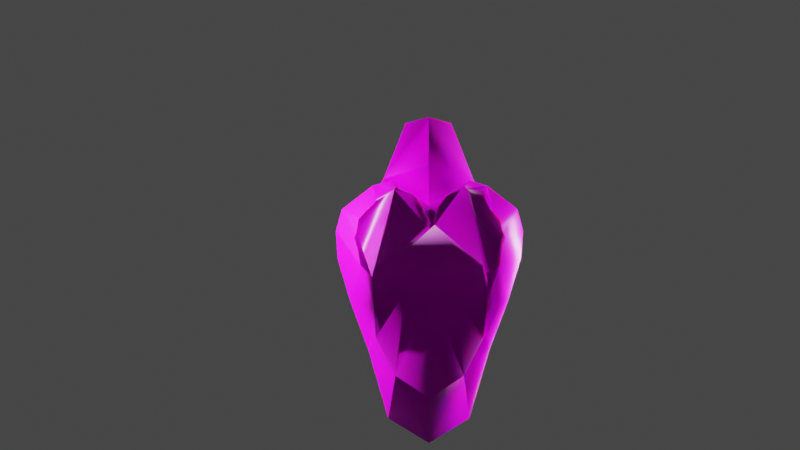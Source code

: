 # Source: 1_1.blend  (saved by Blender 4.2.66; exported with 4.5.12 LTS)
import bpy
from mathutils import Matrix  # noqa: F401  (used for matrix-valued properties, if any)

bpy.ops.wm.read_factory_settings(use_empty=True)
scene = bpy.context.scene
scene.name = 'Scene'

# ---- collections
col_collection = bpy.data.collections.new('Collection'); scene.collection.children.link(col_collection)
col_studio = bpy.data.collections.new('studio'); scene.collection.children.link(col_studio)

# ---- images (referenced by path relative to the original .blend; pixels are not part of the script)
import os
ASSET_DIR = os.environ.get("B2B_ASSET_DIR", "")  # directory of the original .blend (textures are referenced by path, not embedded)
HERE = os.path.dirname(os.path.abspath(__file__))  # packed textures are extracted next to this script under _unpacked/

def load_image(name, relpath, width, height, colorspace="sRGB"):
    """Load a texture the original file referenced (path relative to the .blend, or extracted next to this script)."""
    p = next((c for c in (os.path.join(HERE, relpath), os.path.join(ASSET_DIR, relpath)) if relpath and os.path.exists(c)), "")
    if p:
        img = bpy.data.images.load(p, check_existing=True)
        img.name = name
    else:  # same state as the original file: an image datablock whose file is absent (Cycles renders it pink)
        img = bpy.data.images.new(name, width, height)
        img.source = "FILE"
        img.filepath = "//" + (relpath or name)
    img.colorspace_settings.name = colorspace
    return img
img_mouth_base_color_png_001 = load_image('mouth_Base_color.png.001', 'mouth_Base_color.png', 1024, 1024, 'sRGB')
img_mouth_scattering_png_001 = load_image('mouth_Scattering.png.001', 'mouth_Scattering.png', 1024, 1024, 'sRGB')
img_mouth_roughness_png_001 = load_image('mouth_Roughness.png.001', 'mouth_Roughness.png', 1024, 1024, 'sRGB')
img_mouth_normal_directx_png_001 = load_image('mouth_Normal_DirectX.png.001', 'mouth_Normal_DirectX.png', 1024, 1024, 'sRGB')

# ---- materials (node trees are filled in below, after node groups)
mat_mouth = bpy.data.materials.new('mouth')
mat_mouth.use_transparent_shadow = False
mat_mouth.roughness = 0.5

# ---- node groups
ng_ginvert = bpy.data.node_groups.new('Ginvert', 'ShaderNodeTree')
_s = ng_ginvert.interface.new_socket(name='Color', in_out='OUTPUT', socket_type='NodeSocketColor')
_s.default_value = (0.0, 0.0, 0.0, 0.0)
_s = ng_ginvert.interface.new_socket(name='Color', in_out='INPUT', socket_type='NodeSocketColor')
_s.default_value = (0.8, 0.8, 0.8, 1.0)
_N = ng_ginvert.nodes; _L = ng_ginvert.links
n0 = _N.new('ShaderNodeSeparateColor'); n0.name = 'Separate Color'; n0.location = (-180, 10)
n1 = _N.new('ShaderNodeInvert'); n1.name = 'Invert'; n1.location = (0, -30)
n2 = _N.new('ShaderNodeCombineColor'); n2.name = 'Combine Color'; n2.location = (180, 30)
n3 = _N.new('NodeGroupInput'); n3.name = 'Group Input'; n3.location = (-380, 0)
n4 = _N.new('NodeGroupOutput'); n4.name = 'Group Output'; n4.location = (370, 0)
_L.new(n3.outputs[0], n0.inputs[0])
_L.new(n2.outputs[0], n4.inputs[0])
_L.new(n0.outputs[0], n2.inputs[0])
_L.new(n1.outputs[0], n2.inputs[1])
_L.new(n0.outputs[2], n2.inputs[2])
_L.new(n0.outputs[1], n1.inputs[1])
n4.is_active_output = True

# ---- material node trees
mat_mouth.use_nodes = True; mat_mouth.node_tree.nodes.clear()
_N = mat_mouth.node_tree.nodes; _L = mat_mouth.node_tree.links
n0 = _N.new('ShaderNodeTexImage'); n0.name = 'Image Texture'; n0.location = (-716, 500)
n0.image = img_mouth_base_color_png_001
n1 = _N.new('ShaderNodeTexImage'); n1.name = 'Image Texture.002'; n1.location = (-720, 220)
n1.image = img_mouth_scattering_png_001
n2 = _N.new('ShaderNodeValToRGB'); n2.name = 'ColorRamp'; n2.location = (-369, 245)
while len(n2.color_ramp.elements) > 1: n2.color_ramp.elements.remove(n2.color_ramp.elements[-1])
n2.color_ramp.elements[0].position = 0.0; n2.color_ramp.elements[0].color = (0.0, 0.0, 0.0, 1.0)
_e = n2.color_ramp.elements.new(1.0); _e.color = (0.03651, 0.03651, 0.03651, 1.0)
n3 = _N.new('ShaderNodeTexImage'); n3.name = 'Image Texture.001'; n3.location = (-720, -80)
n3.image = img_mouth_roughness_png_001
n4 = _N.new('ShaderNodeNormalMap'); n4.name = 'Normal Map'; n4.location = (-170, -330)
n5 = _N.new('ShaderNodeTexImage'); n5.name = 'Image Texture.003'; n5.location = (-1160, -380)
n5.image = img_mouth_normal_directx_png_001
n6 = _N.new('ShaderNodeOutputMaterial'); n6.name = 'Material Output'; n6.location = (1017, 324)
n7 = _N.new('ShaderNodeBsdfPrincipled'); n7.name = 'Principled BSDF'; n7.location = (10, 300)
n7.distribution = 'GGX'
n7.subsurface_method = 'RANDOM_WALK_SKIN'
n7.inputs[3].default_value = 1.45
n7.inputs[8].default_value = 1.0
n7.inputs[13].default_value = 0.2
n7.inputs[27].default_value = (0.0, 0.0, 0.0, 1.0)
n7.inputs[28].default_value = 1.0
n8 = _N.new('ShaderNodeSeparateColor'); n8.name = 'Separate Color.001'; n8.location = (-180, 480)
n9 = _N.new('ShaderNodeValToRGB'); n9.name = 'ColorRamp.001'; n9.location = (0, 540)
while len(n9.color_ramp.elements) > 1: n9.color_ramp.elements.remove(n9.color_ramp.elements[-1])
n9.color_ramp.elements[0].position = 0.5164; n9.color_ramp.elements[0].color = (0.0, 0.0, 0.0, 1.0)
_e = n9.color_ramp.elements.new(1.0); _e.color = (0.045, 0.045, 0.045, 1.0)
n10 = _N.new('ShaderNodeMix'); n10.name = 'Mix'; n10.location = (280, 540)
n10.data_type = 'RGBA'
n10.inputs[6].default_value = (0.0, 0.0, 0.0, 1.0)
n11 = _N.new('ShaderNodeAddShader'); n11.name = 'Add Shader'; n11.location = (740, 300)
n12 = _N.new('ShaderNodeBsdfTranslucent'); n12.name = 'Translucent BSDF'; n12.location = (500, 520)
n13 = _N.new('ShaderNodeGroup'); n13.name = 'Group'; n13.location = (-580, -410)
n13.node_tree = ng_ginvert
n14 = _N.new('ShaderNodeMix'); n14.name = 'Mix.001'; n14.location = (-160, 180)
n14.data_type = 'RGBA'
_L.new(n3.outputs[0], n7.inputs[2])
_L.new(n1.outputs[0], n2.inputs[0])
_L.new(n5.outputs[0], n13.inputs[0])
_L.new(n13.outputs[0], n4.inputs[1])
_L.new(n4.outputs[0], n7.inputs[5])
_L.new(n1.outputs[0], n8.inputs[0])
_L.new(n8.outputs[0], n9.inputs[0])
_L.new(n7.outputs[0], n11.inputs[0])
_L.new(n12.outputs[0], n11.inputs[1])
_L.new(n0.outputs[0], n10.inputs[7])
_L.new(n9.outputs[0], n10.inputs[0])
_L.new(n10.outputs[2], n12.inputs[0])
_L.new(n11.outputs[0], n6.inputs[0])
_L.new(n0.outputs[0], n14.inputs[6])
_L.new(n1.outputs[0], n14.inputs[7])
_L.new(n2.outputs[0], n14.inputs[0])
_L.new(n2.outputs[0], n7.inputs[10])
_L.new(n14.outputs[2], n7.inputs[0])
n6.is_active_output = True

# ---- world
world_world = bpy.data.worlds.new('World'); scene.world = world_world
world_world.use_nodes = True; world_world.node_tree.nodes.clear()
_N = world_world.node_tree.nodes; _L = world_world.node_tree.links
n0 = _N.new('ShaderNodeOutputWorld'); n0.name = 'World Output'; n0.location = (300, 300)
n1 = _N.new('ShaderNodeBackground'); n1.name = 'Background'; n1.location = (10, 300)
n1.inputs[0].default_value = (0.05088, 0.05088, 0.05088, 1.0)
_L.new(n1.outputs[0], n0.inputs[0])
n0.is_active_output = True
world_world.color = (0.05088, 0.05088, 0.05088)
world_world.use_sun_shadow = False
world_world.sun_shadow_jitter_overblur = 0.0

# ---- cameras
cam_camera_001 = bpy.data.cameras.new('Camera.001')

# ---- lights
light_sun = bpy.data.lights.new('Sun', 'SUN')
light_sun.transmission_factor = 0.0
light_sun.angle = 0.05236
light_sun.energy = 4.0
light_sun.shadow_soft_size = 0.125
light_sun.shadow_cascade_max_distance = 2.0
light_sun.shadow_cascade_exponent = 0.9
light_area = bpy.data.lights.new('Area', 'AREA')
light_area.transmission_factor = 0.0
light_area.energy = 0.7854
light_area.shadow_soft_size = 0.017
light_area.use_absolute_resolution = True
light_area.shape = 'ELLIPSE'
light_area.size = 0.017
light_area.size_y = 0.19

# ---- meshes
me_mouth_001 = bpy.data.meshes.new('mouth.001')
me_mouth_001.from_pydata([(0.0, 0.05046, -0.0806), (0.0, 0.04116, -0.06466), (0.007751, 0.04627, -0.03156), (0.0, 0.04419, -0.03229), (0.0, 0.03994, -0.02409), (0.01617, 0.03475, -0.02256), (0.006457, 0.04083, -0.02327), (0.01424, 0.03972, -0.02707), (0.01765, 0.03898, -0.03528), (0.02136, 0.03471, -0.023), (0.02225, 0.03536, -0.0138), (0.02058, 0.03465, -0.008587), (0.002502, 0.03292, -0.004265), (1.902e-12, 0.03403, -0.01027), (0.0, 0.03559, -0.00525), (0.003169, 0.04348, -0.001742), (0.008713, 0.05047, -0.003729), (0.0, 0.04471, -0.003486), (0.02772, 0.04155, -0.004976), (0.02969, 0.04302, -0.01189), (0.01933, 0.04388, -0.007094), (0.0225, 0.0444, -0.0136), (0.01774, 0.05185, -0.007405), (0.02061, 0.05089, -0.0137), (0.0294, 0.04649, -0.02052), (0.02532, 0.04668, -0.01783), (0.02469, 0.05008, -0.01838), (0.02615, 0.05272, -0.02057), (0.02254, 0.05685, -0.01259), (0.01962, 0.05881, -0.003369), (0.01489, 0.05935, 0.00533), (0.01347, 0.0444, -0.001287), (0.009611, 0.03996, 0.002183), (0.01792, 0.03996, 0.002446), (0.01218, 0.03575, 0.003812), (0.02545, 0.04772, -0.0342), (0.01088, 0.04185, -0.0576), (0.01707, 0.04183, -0.04556), (0.01958, 0.0508, -0.05055), (0.01326, 0.05353, -0.07311), (0.0, 0.05142, 0.0003656), (0.0, 0.05556, 0.009758), (0.0, 0.05602, 0.02563), (0.003895, 0.06821, 0.009218), (0.007539, 0.05714, 0.02363), (0.01008, 0.06752, 0.001235), (0.0, 0.06763, 0.009689), (0.0, 0.0661, -0.06619), (0.01043, 0.06306, -0.06437), (0.01259, 0.06563, -0.04379), (0.0, 0.0689, -0.04229), (0.0, 0.06971, -0.02218), (0.0, 0.06979, -0.002099), (0.01257, 0.06717, -0.02055), (0.0, 0.07004, -0.01222), (0.01069, 0.06792, -0.009796), (-0.007751, 0.04627, -0.03156), (-0.01783, 0.03403, -0.02616), (-0.01617, 0.03475, -0.02256), (-0.006457, 0.04083, -0.02327), (-0.01424, 0.03972, -0.02707), (-0.01765, 0.03898, -0.03528), (-0.02136, 0.03471, -0.023), (-0.02225, 0.03536, -0.0138), (-0.02058, 0.03465, -0.008587), (-0.002502, 0.03292, -0.004265), (-0.003169, 0.04348, -0.001742), (-0.008713, 0.05047, -0.003729), (-0.02772, 0.04155, -0.004976), (-0.02969, 0.04302, -0.01189), (-0.01933, 0.04388, -0.007094), (-0.0225, 0.0444, -0.0136), (-0.01774, 0.05185, -0.007405), (-0.02061, 0.05089, -0.0137), (-0.0294, 0.04649, -0.02052), (-0.02532, 0.04668, -0.01783), (-0.02469, 0.05008, -0.01838), (-0.02615, 0.05272, -0.02057), (-0.02254, 0.05685, -0.01259), (-0.01962, 0.05881, -0.003369), (-0.01489, 0.05935, 0.00533), (-0.01347, 0.0444, -0.001287), (-0.009611, 0.03996, 0.002183), (-0.01792, 0.03996, 0.002446), (-0.01218, 0.03575, 0.003812), (-0.02545, 0.04772, -0.0342), (-0.01088, 0.04185, -0.0576), (-0.01707, 0.04183, -0.04556), (-0.01958, 0.0508, -0.05055), (-0.01326, 0.05353, -0.07311), (-0.003895, 0.06821, 0.009218), (-0.007539, 0.05714, 0.02363), (-0.01008, 0.06752, 0.001235), (-0.01043, 0.06306, -0.06437), (-0.01259, 0.06563, -0.04379), (-0.01257, 0.06717, -0.02055), (-0.01069, 0.06792, -0.009796), (0.01656, 0.03422, -0.02298), (0.01713, 0.03433, -0.02463), (0.007345, 0.03378, -0.01812), (0.00861, 0.03378, -0.01784), (0.01634, 0.03419, -0.02247), (0.01411, 0.03406, -0.02088), (0.01781, 0.03449, -0.02701), (0.0215, 0.03429, -0.02278), (0.01961, 0.03437, -0.02457), (0.02233, 0.03392, -0.01638), (0.0231, 0.03378, -0.01393), (0.02194, 0.03357, -0.01066), (0.02158, 0.03342, -0.008312), (0.01987, 0.03328, -0.006447), (0.01823, 0.03315, -0.004828), (0.0007548, 0.0332, -0.01036), (-1.166e-12, 0.03322, -0.01098), (0.004837, 0.0327, -0.001069), (0.00575, 0.03268, -0.0004963), (0.01658, 0.03292, -0.001403), (0.009444, 0.03265, 0.00102), (0.01056, 0.03261, 0.001979), (0.01147, 0.03268, 0.001089), (-0.01697, 0.0337, -0.02339), (-0.0165, 0.03364, -0.02237), (-0.007658, 0.03352, -0.01787), (0.0, 0.03381, -0.02071), (-0.01258, 0.03354, -0.01963), (-0.008701, 0.03348, -0.01761), (-0.01817, 0.03382, -0.02579), (-0.01791, 0.03385, -0.02615), (-0.02237, 0.03326, -0.01757), (-0.02173, 0.03356, -0.02239), (-0.02277, 0.03291, -0.01192), (-0.02352, 0.03302, -0.014), (-0.0195, 0.03256, -0.005334), (-0.02217, 0.03269, -0.008149), (-0.002516, 0.03278, -0.004291), (-0.002503, 0.03283, -0.005228), (-0.0007776, 0.03317, -0.01036), (-0.001425, 0.03314, -0.009909), (-0.004862, 0.03254, -0.001059), (-0.002773, 0.03275, -0.003914), (-0.009437, 0.03234, 0.0009709), (-0.005653, 0.0325, -0.000564), (-0.01114, 0.03231, 0.00102), (-0.01648, 0.03239, -0.001691), (0.00135, 0.03318, -0.009928), (-0.01715, 0.03246, -0.003107), (-0.01039, 0.03228, 0.001784)], [], [(102, 101, 5), (6, 5, 7), (105, 104, 9), (12, 13, 14), (17, 12, 14), (10, 18, 19), (19, 20, 21), (21, 22, 23), (25, 19, 21), (26, 21, 23), (24, 26, 27), (28, 26, 23), (29, 23, 22), (29, 16, 30), (31, 22, 20), (15, 31, 32), (114, 15, 32, 115), (31, 18, 33), (117, 32, 34, 118), (31, 34, 32), (9, 19, 24), (8, 9, 35), (35, 24, 27), (3, 6, 2), (2, 7, 8), (36, 3, 2), (37, 2, 8), (38, 8, 35), (36, 38, 39), (0, 36, 39), (16, 17, 40), (30, 40, 41), (42, 30, 41), (43, 30, 44), (46, 44, 42), (48, 0, 39), (49, 39, 38), (50, 48, 49), (45, 46, 52), (55, 52, 54), (53, 50, 49), (53, 38, 35), (53, 27, 28), (53, 54, 51), (29, 45, 55), (28, 55, 53), (61, 58, 60), (135, 134, 65), (17, 65, 66), (63, 68, 64), (69, 70, 68), (71, 72, 70), (75, 69, 74), (76, 71, 75), (74, 76, 75), (78, 76, 77), (79, 73, 78), (79, 67, 72), (81, 72, 67), (66, 81, 67), (138, 66, 65, 139), (81, 68, 70), (83, 64, 68), (140, 82, 141), (81, 84, 83), (62, 69, 63), (61, 62, 57), (85, 74, 62), (3, 59, 4), (56, 60, 59), (86, 3, 1), (87, 56, 86), (88, 61, 87), (86, 88, 87), (0, 86, 1), (67, 17, 66), (80, 40, 67), (42, 80, 91), (90, 80, 92), (46, 91, 90), (93, 0, 47), (94, 89, 93), (50, 93, 47), (92, 46, 90), (96, 52, 92), (95, 50, 51), (95, 88, 94), (95, 77, 85), (95, 54, 96), (79, 92, 80), (78, 96, 79), (8, 7, 5), (17, 15, 12), (10, 11, 18), (19, 18, 20), (21, 20, 22), (25, 24, 19), (26, 25, 21), (24, 25, 26), (28, 27, 26), (29, 28, 23), (29, 22, 16), (31, 16, 22), (15, 16, 31), (12, 15, 114), (31, 20, 18), (33, 18, 11), (117, 115, 32), (31, 33, 34), (9, 10, 19), (35, 9, 24), (3, 4, 6), (2, 6, 7), (36, 1, 3), (37, 36, 2), (38, 37, 8), (36, 37, 38), (0, 1, 36), (16, 15, 17), (30, 16, 40), (42, 44, 30), (43, 45, 30), (46, 43, 44), (48, 47, 0), (49, 48, 39), (50, 47, 48), (45, 43, 46), (55, 45, 52), (53, 51, 50), (53, 49, 38), (53, 35, 27), (53, 55, 54), (29, 30, 45), (28, 29, 55), (124, 58, 121), (59, 60, 58), (61, 57, 58), (139, 65, 134), (65, 14, 13), (17, 14, 65), (63, 69, 68), (69, 71, 70), (71, 73, 72), (75, 71, 69), (76, 73, 71), (74, 77, 76), (78, 73, 76), (79, 72, 73), (79, 80, 67), (81, 70, 72), (66, 82, 81), (141, 82, 66, 138), (81, 83, 68), (146, 84, 82, 140), (81, 82, 84), (62, 74, 69), (61, 85, 62), (85, 77, 74), (3, 56, 59), (56, 61, 60), (86, 56, 3), (87, 61, 56), (88, 85, 61), (86, 89, 88), (0, 89, 86), (67, 40, 17), (80, 41, 40), (42, 41, 80), (90, 91, 80), (46, 42, 91), (93, 89, 0), (94, 88, 89), (50, 94, 93), (92, 52, 46), (96, 54, 52), (95, 94, 50), (95, 85, 88), (95, 78, 77), (95, 51, 54), (79, 96, 92), (78, 95, 96), (83, 143, 145, 64), (83, 142, 143), (83, 84, 146, 142), (13, 136, 137), (65, 13, 137, 135), (64, 132, 133), (64, 145, 132), (64, 130, 131, 63), (64, 133, 130), (63, 128, 129, 62), (63, 131, 128), (57, 126, 127), (57, 62, 129, 126), (59, 58, 124, 125), (4, 122, 123), (4, 59, 125, 122), (58, 120, 121), (58, 57, 127, 120), (33, 119, 118, 34), (33, 116, 119), (13, 113, 136), (13, 112, 113), (13, 144, 112), (13, 12, 144), (33, 11, 111, 116), (11, 110, 111), (11, 109, 110), (11, 108, 109), (11, 10, 107, 108), (10, 106, 107), (10, 9, 104, 106), (8, 103, 105, 9), (6, 100, 102, 5), (4, 99, 100, 6), (4, 123, 99), (8, 5, 98, 103), (5, 97, 98), (5, 101, 97), (143, 142, 146, 140, 141, 138, 139, 134, 135, 137, 136, 113, 112, 144, 12, 114, 115, 117, 118, 119, 116, 111, 110, 109, 108, 107, 106, 104, 105, 103, 98, 97, 101, 102, 100, 99, 123, 122, 125, 124, 121, 120, 127, 126, 129, 128, 131, 130, 133, 132, 145)])
me_mouth_001.polygons.foreach_set('use_smooth', [True] * 220)
_uv = me_mouth_001.uv_layers.new(name='UVMap')
_uv.uv.foreach_set('vector', [0.89, 0.8185, 0.899, 0.8148, 0.8996, 0.8169, 0.8853, 0.8548, 0.8996, 0.8169, 0.912, 0.8392, 0.7271, 0.1651, 0.7341, 0.1723, 0.7322, 0.1725, 0.6274, 0.1088, 0.652, 0.09734, 0.6419, 0.1157, 0.6537, 0.1509, 0.6274, 0.1088, 0.6419, 0.1157, 0.2801, 0.1511, 0.3221, 0.1229, 0.3224, 0.1521, 0.3224, 0.1521, 0.3614, 0.1254, 0.3497, 0.1535, 0.3497, 0.1535, 0.3965, 0.1433, 0.3737, 0.1663, 0.3436, 0.1743, 0.3224, 0.1521, 0.3497, 0.1535, 0.3543, 0.1839, 0.3497, 0.1535, 0.3737, 0.1663, 0.3282, 0.1874, 0.3543, 0.1839, 0.3555, 0.1998, 0.3938, 0.1838, 0.3543, 0.1839, 0.3737, 0.1663, 0.4291, 0.1619, 0.3737, 0.1663, 0.3965, 0.1433, 0.4291, 0.1619, 0.4187, 0.1007, 0.4651, 0.1421, 0.3819, 0.09296, 0.3965, 0.1433, 0.3614, 0.1254, 0.4144, 0.06143, 0.3819, 0.09296, 0.3808, 0.06275, 0.6123, 0.1169, 0.6385, 0.1523, 0.6065, 0.1531, 0.6086, 0.1188, 0.3819, 0.09296, 0.3221, 0.1229, 0.3522, 0.0808, 0.3699, 0.03437, 0.3808, 0.06275, 0.3621, 0.05299, 0.3646, 0.03697, 0.3819, 0.09296, 0.3621, 0.05299, 0.3808, 0.06275, 0.2692, 0.1871, 0.3224, 0.1521, 0.3282, 0.1874, 0.2655, 0.2426, 0.2692, 0.1871, 0.3137, 0.2441, 0.3137, 0.2441, 0.3282, 0.1874, 0.3555, 0.1998, 0.8934, 0.895, 0.8853, 0.8548, 0.9121, 0.873, 0.9121, 0.873, 0.912, 0.8392, 0.9474, 0.8429, 0.995, 0.9327, 0.8934, 0.895, 0.9121, 0.873, 0.9763, 0.8781, 0.9121, 0.873, 0.9474, 0.8429, 0.3005, 0.3158, 0.2655, 0.2426, 0.3137, 0.2441, 0.2452, 0.3381, 0.3005, 0.3158, 0.2794, 0.4114, 0.332, 0.4717, 0.241, 0.5077, 0.2899, 0.4361, 0.4187, 0.1007, 0.4251, 0.05039, 0.4485, 0.07081, 0.4651, 0.1421, 0.4485, 0.07081, 0.4889, 0.08316, 0.5403, 0.1061, 0.4651, 0.1421, 0.4889, 0.08316, 0.5146, 0.1669, 0.4651, 0.1421, 0.519, 0.1183, 0.5294, 0.1698, 0.519, 0.1183, 0.5403, 0.1061, 0.3315, 0.3956, 0.332, 0.4717, 0.2899, 0.4361, 0.3721, 0.3217, 0.2794, 0.4114, 0.3005, 0.3158, 0.4185, 0.3445, 0.3315, 0.3956, 0.3721, 0.3217, 0.4807, 0.1797, 0.5294, 0.1698, 0.5085, 0.2121, 0.4549, 0.2139, 0.5085, 0.2121, 0.4855, 0.246, 0.4244, 0.2447, 0.4185, 0.3445, 0.3721, 0.3217, 0.4244, 0.2447, 0.3005, 0.3158, 0.3137, 0.2441, 0.4244, 0.2447, 0.3555, 0.1998, 0.3938, 0.1838, 0.4244, 0.2447, 0.4855, 0.246, 0.4633, 0.2787, 0.4291, 0.1619, 0.4807, 0.1797, 0.4549, 0.2139, 0.3938, 0.1838, 0.4549, 0.2139, 0.4244, 0.2447, 0.8426, 0.9502, 0.8155, 0.9031, 0.8381, 0.9149, 0.6299, 0.04723, 0.6271, 0.04515, 0.6274, 0.04457, 0.6537, 0.002434, 0.6274, 0.04457, 0.6385, 0.001045, 0.6492, 0.4021, 0.66, 0.3528, 0.6713, 0.3954, 0.6328, 0.3632, 0.6432, 0.3171, 0.66, 0.3528, 0.6214, 0.3383, 0.6137, 0.291, 0.6432, 0.3171, 0.6043, 0.3516, 0.6328, 0.3632, 0.5977, 0.3707, 0.5914, 0.3452, 0.6214, 0.3383, 0.6043, 0.3516, 0.5977, 0.3707, 0.5914, 0.3452, 0.6043, 0.3516, 0.577, 0.3084, 0.5914, 0.3452, 0.5762, 0.3499, 0.5844, 0.2675, 0.6007, 0.3207, 0.577, 0.3084, 0.5844, 0.2675, 0.6451, 0.2548, 0.6137, 0.291, 0.6659, 0.2861, 0.6137, 0.291, 0.6451, 0.2548, 0.6833, 0.2443, 0.6659, 0.2861, 0.6451, 0.2548, 0.6119, 0.03698, 0.6385, 0.001045, 0.6274, 0.04457, 0.6254, 0.04418, 0.6659, 0.2861, 0.66, 0.3528, 0.6432, 0.3171, 0.7111, 0.3614, 0.6713, 0.3954, 0.66, 0.3528, 0.7261, 0.2757, 0.6944, 0.276, 0.7264, 0.2591, 0.6659, 0.2861, 0.7103, 0.2898, 0.6881, 0.3093, 0.6197, 0.4255, 0.6328, 0.3632, 0.6492, 0.4021, 0.5695, 0.4493, 0.6197, 0.4255, 0.6118, 0.4435, 0.5504, 0.405, 0.5977, 0.3707, 0.6197, 0.4255, 0.8934, 0.895, 0.853, 0.8878, 0.8692, 0.8713, 0.8719, 0.9143, 0.8381, 0.9149, 0.853, 0.8878, 0.9335, 0.9957, 0.8934, 0.895, 0.9849, 0.9843, 0.8785, 0.9783, 0.8719, 0.9143, 0.9335, 0.9957, 0.4886, 0.4437, 0.5695, 0.4493, 0.5277, 0.4636, 0.4881, 0.5033, 0.4886, 0.4437, 0.5277, 0.4636, 0.332, 0.4717, 0.332, 0.5695, 0.2961, 0.5245, 0.6451, 0.2548, 0.6896, 0.2303, 0.6833, 0.2443, 0.5896, 0.2268, 0.662, 0.216, 0.6451, 0.2548, 0.5954, 0.1436, 0.5896, 0.2268, 0.5919, 0.1679, 0.5483, 0.1899, 0.5896, 0.2268, 0.5489, 0.2261, 0.5403, 0.1772, 0.5919, 0.1679, 0.5483, 0.1899, 0.403, 0.4442, 0.332, 0.4717, 0.3675, 0.4195, 0.4567, 0.3792, 0.4075, 0.4985, 0.403, 0.4442, 0.4185, 0.3445, 0.403, 0.4442, 0.3675, 0.4195, 0.5489, 0.2261, 0.5403, 0.1772, 0.5483, 0.1899, 0.5266, 0.2626, 0.5085, 0.2121, 0.5489, 0.2261, 0.5091, 0.3023, 0.4185, 0.3445, 0.4633, 0.2787, 0.5091, 0.3023, 0.4886, 0.4437, 0.4567, 0.3792, 0.5091, 0.3023, 0.5762, 0.3499, 0.5504, 0.405, 0.5091, 0.3023, 0.4855, 0.246, 0.5266, 0.2626, 0.5844, 0.2675, 0.5489, 0.2261, 0.5896, 0.2268, 0.577, 0.3084, 0.5266, 0.2626, 0.5844, 0.2675, 0.9474, 0.8429, 0.912, 0.8392, 0.8996, 0.8169, 0.6537, 0.1509, 0.6385, 0.1523, 0.6274, 0.1088, 0.2801, 0.1511, 0.2782, 0.1281, 0.3221, 0.1229, 0.3224, 0.1521, 0.3221, 0.1229, 0.3614, 0.1254, 0.3497, 0.1535, 0.3614, 0.1254, 0.3965, 0.1433, 0.3436, 0.1743, 0.3282, 0.1874, 0.3224, 0.1521, 0.3543, 0.1839, 0.3436, 0.1743, 0.3497, 0.1535, 0.3282, 0.1874, 0.3436, 0.1743, 0.3543, 0.1839, 0.3938, 0.1838, 0.3555, 0.1998, 0.3543, 0.1839, 0.4291, 0.1619, 0.3938, 0.1838, 0.3737, 0.1663, 0.4291, 0.1619, 0.3965, 0.1433, 0.4187, 0.1007, 0.3819, 0.09296, 0.4187, 0.1007, 0.3965, 0.1433, 0.4144, 0.06143, 0.4187, 0.1007, 0.3819, 0.09296, 0.6274, 0.1088, 0.6385, 0.1523, 0.6123, 0.1169, 0.3819, 0.09296, 0.3614, 0.1254, 0.3221, 0.1229, 0.2952, 0.07858, 0.3221, 0.1229, 0.2782, 0.1281, 0.3699, 0.03437, 0.3846, 0.02767, 0.3808, 0.06275, 0.3819, 0.09296, 0.3522, 0.0808, 0.3621, 0.05299, 0.2692, 0.1871, 0.2801, 0.1511, 0.3224, 0.1521, 0.3137, 0.2441, 0.2692, 0.1871, 0.3282, 0.1874, 0.8934, 0.895, 0.8692, 0.8713, 0.8853, 0.8548, 0.9121, 0.873, 0.8853, 0.8548, 0.912, 0.8392, 0.995, 0.9327, 0.9849, 0.9843, 0.8934, 0.895, 0.9763, 0.8781, 0.995, 0.9327, 0.9121, 0.873, 0.3005, 0.3158, 0.2676, 0.2867, 0.2655, 0.2426, 0.2452, 0.3381, 0.2676, 0.2867, 0.3005, 0.3158, 0.332, 0.4717, 0.2961, 0.5245, 0.241, 0.5077, 0.4187, 0.1007, 0.4144, 0.06143, 0.4251, 0.05039, 0.4651, 0.1421, 0.4187, 0.1007, 0.4485, 0.07081, 0.5403, 0.1061, 0.519, 0.1183, 0.4651, 0.1421, 0.5146, 0.1669, 0.4807, 0.1797, 0.4651, 0.1421, 0.5294, 0.1698, 0.5146, 0.1669, 0.519, 0.1183, 0.3315, 0.3956, 0.3675, 0.4195, 0.332, 0.4717, 0.3721, 0.3217, 0.3315, 0.3956, 0.2794, 0.4114, 0.4185, 0.3445, 0.3675, 0.4195, 0.3315, 0.3956, 0.4807, 0.1797, 0.5146, 0.1669, 0.5294, 0.1698, 0.4549, 0.2139, 0.4807, 0.1797, 0.5085, 0.2121, 0.4244, 0.2447, 0.4633, 0.2787, 0.4185, 0.3445, 0.4244, 0.2447, 0.3721, 0.3217, 0.3005, 0.3158, 0.4244, 0.2447, 0.3137, 0.2441, 0.3555, 0.1998, 0.4244, 0.2447, 0.4549, 0.2139, 0.4855, 0.246, 0.4291, 0.1619, 0.4651, 0.1421, 0.4807, 0.1797, 0.3938, 0.1838, 0.4291, 0.1619, 0.4549, 0.2139, 0.8178, 0.8863, 0.8155, 0.9031, 0.8113, 0.902, 0.853, 0.8878, 0.8381, 0.9149, 0.8155, 0.9031, 0.8426, 0.9502, 0.8113, 0.9186, 0.8155, 0.9031, 0.6254, 0.04418, 0.6274, 0.04457, 0.6271, 0.04515, 0.6274, 0.04457, 0.6419, 0.03767, 0.652, 0.05603, 0.6537, 0.002434, 0.6419, 0.03767, 0.6274, 0.04457, 0.6492, 0.4021, 0.6328, 0.3632, 0.66, 0.3528, 0.6328, 0.3632, 0.6214, 0.3383, 0.6432, 0.3171, 0.6214, 0.3383, 0.6007, 0.3207, 0.6137, 0.291, 0.6043, 0.3516, 0.6214, 0.3383, 0.6328, 0.3632, 0.5914, 0.3452, 0.6007, 0.3207, 0.6214, 0.3383, 0.5977, 0.3707, 0.5762, 0.3499, 0.5914, 0.3452, 0.577, 0.3084, 0.6007, 0.3207, 0.5914, 0.3452, 0.5844, 0.2675, 0.6137, 0.291, 0.6007, 0.3207, 0.5844, 0.2675, 0.5896, 0.2268, 0.6451, 0.2548, 0.6659, 0.2861, 0.6432, 0.3171, 0.6137, 0.291, 0.6833, 0.2443, 0.6944, 0.276, 0.6659, 0.2861, 0.6087, 0.03548, 0.6065, 0.0002441, 0.6385, 0.001045, 0.6119, 0.03698, 0.6659, 0.2861, 0.6881, 0.3093, 0.66, 0.3528, 0.7258, 0.2807, 0.7103, 0.2898, 0.6944, 0.276, 0.7261, 0.2757, 0.6659, 0.2861, 0.6944, 0.276, 0.7103, 0.2898, 0.6197, 0.4255, 0.5977, 0.3707, 0.6328, 0.3632, 0.5695, 0.4493, 0.5504, 0.405, 0.6197, 0.4255, 0.5504, 0.405, 0.5762, 0.3499, 0.5977, 0.3707, 0.8934, 0.895, 0.8719, 0.9143, 0.853, 0.8878, 0.8719, 0.9143, 0.8426, 0.9502, 0.8381, 0.9149, 0.9335, 0.9957, 0.8719, 0.9143, 0.8934, 0.895, 0.8785, 0.9783, 0.8426, 0.9502, 0.8719, 0.9143, 0.4886, 0.4437, 0.5504, 0.405, 0.5695, 0.4493, 0.4881, 0.5033, 0.4075, 0.4985, 0.4886, 0.4437, 0.332, 0.4717, 0.3806, 0.4977, 0.332, 0.5695, 0.6451, 0.2548, 0.662, 0.216, 0.6896, 0.2303, 0.5896, 0.2268, 0.6357, 0.183, 0.662, 0.216, 0.5954, 0.1436, 0.6357, 0.183, 0.5896, 0.2268, 0.5483, 0.1899, 0.5919, 0.1679, 0.5896, 0.2268, 0.5403, 0.1772, 0.5954, 0.1436, 0.5919, 0.1679, 0.403, 0.4442, 0.3806, 0.4977, 0.332, 0.4717, 0.4567, 0.3792, 0.4886, 0.4437, 0.4075, 0.4985, 0.4185, 0.3445, 0.4567, 0.3792, 0.403, 0.4442, 0.5489, 0.2261, 0.5085, 0.2121, 0.5403, 0.1772, 0.5266, 0.2626, 0.4855, 0.246, 0.5085, 0.2121, 0.5091, 0.3023, 0.4567, 0.3792, 0.4185, 0.3445, 0.5091, 0.3023, 0.5504, 0.405, 0.4886, 0.4437, 0.5091, 0.3023, 0.577, 0.3084, 0.5762, 0.3499, 0.5091, 0.3023, 0.4633, 0.2787, 0.4855, 0.246, 0.5844, 0.2675, 0.5266, 0.2626, 0.5489, 0.2261, 0.577, 0.3084, 0.5091, 0.3023, 0.5266, 0.2626, 0.7111, 0.3614, 0.7061, 0.3976, 0.6996, 0.3988, 0.6713, 0.3954, 0.7111, 0.3614, 0.7309, 0.3999, 0.7061, 0.3976, 0.7111, 0.3614, 0.734, 0.3812, 0.7353, 0.3996, 0.7309, 0.3999, 0.652, 0.05603, 0.649, 0.05835, 0.646, 0.05793, 0.6274, 0.04457, 0.652, 0.05603, 0.646, 0.05793, 0.6299, 0.04723, 0.03016, 0.813, 0.03545, 0.7993, 0.03973, 0.8136, 0.03016, 0.813, 0.03179, 0.7883, 0.03545, 0.7993, 0.03016, 0.813, 0.03642, 0.8286, 0.03533, 0.8367, 0.02568, 0.8325, 0.03016, 0.813, 0.03973, 0.8136, 0.03642, 0.8286, 0.02568, 0.8325, 0.02632, 0.85, 0.01602, 0.8658, 0.01058, 0.8654, 0.02568, 0.8325, 0.03533, 0.8367, 0.02632, 0.85, 0.0004172, 0.8803, 0.002356, 0.8793, 0.001093, 0.8806, 0.0004172, 0.8803, 0.01058, 0.8654, 0.01602, 0.8658, 0.002356, 0.8793, 0.853, 0.8878, 0.8155, 0.9031, 0.8178, 0.8863, 0.8245, 0.8722, 0.8692, 0.8713, 0.8276, 0.87, 0.8509, 0.8535, 0.8692, 0.8713, 0.853, 0.8878, 0.8245, 0.8722, 0.8276, 0.87, 0.8155, 0.9031, 0.8104, 0.9065, 0.8113, 0.902, 0.8155, 0.9031, 0.8113, 0.9186, 0.8104, 0.9186, 0.8104, 0.9065, 0.2952, 0.07858, 0.2542, 0.07448, 0.2525, 0.06954, 0.2684, 0.06454, 0.2952, 0.07858, 0.2656, 0.0953, 0.2542, 0.07448, 0.652, 0.05603, 0.6518, 0.06041, 0.649, 0.05835, 0.652, 0.09734, 0.6491, 0.09509, 0.6518, 0.09296, 0.652, 0.09734, 0.6464, 0.09554, 0.6491, 0.09509, 0.652, 0.09734, 0.6274, 0.1088, 0.6464, 0.09554, 0.2952, 0.07858, 0.2782, 0.1281, 0.2689, 0.1109, 0.2656, 0.0953, 0.7518, 0.2249, 0.7552, 0.2339, 0.7529, 0.2418, 0.7518, 0.2249, 0.7578, 0.2245, 0.7552, 0.2339, 0.7518, 0.2249, 0.7556, 0.2151, 0.7578, 0.2245, 0.7518, 0.2249, 0.7473, 0.2054, 0.7538, 0.2026, 0.7556, 0.2151, 0.7473, 0.2054, 0.7477, 0.1934, 0.7538, 0.2026, 0.7473, 0.2054, 0.7322, 0.1725, 0.7341, 0.1723, 0.7477, 0.1934, 0.2655, 0.2426, 0.2563, 0.205, 0.2624, 0.1941, 0.2692, 0.1871, 0.8853, 0.8548, 0.8696, 0.8278, 0.89, 0.8185, 0.8996, 0.8169, 0.8692, 0.8713, 0.8669, 0.8315, 0.8696, 0.8278, 0.8853, 0.8548, 0.8692, 0.8713, 0.8509, 0.8535, 0.8669, 0.8315, 0.9474, 0.8429, 0.8996, 0.8169, 0.9085, 0.8143, 0.9181, 0.8152, 0.8996, 0.8169, 0.9013, 0.8143, 0.9085, 0.8143, 0.8996, 0.8169, 0.899, 0.8148, 0.9013, 0.8143, 0.7061, 0.3976, 0.7309, 0.3999, 0.7353, 0.3996, 0.7261, 0.2757, 0.7264, 0.2591, 0.6119, 0.03698, 0.6254, 0.04418, 0.6271, 0.04515, 0.6299, 0.04723, 0.646, 0.05793, 0.649, 0.05835, 0.6518, 0.06041, 0.6491, 0.09509, 0.6464, 0.09554, 0.6274, 0.1088, 0.6123, 0.1169, 0.6086, 0.1188, 0.3699, 0.03437, 0.3646, 0.03697, 0.2542, 0.07448, 0.2656, 0.0953, 0.2689, 0.1109, 0.7552, 0.2339, 0.7578, 0.2245, 0.7556, 0.2151, 0.7538, 0.2026, 0.7477, 0.1934, 0.7341, 0.1723, 0.7271, 0.1651, 0.2563, 0.205, 0.9085, 0.8143, 0.9013, 0.8143, 0.899, 0.8148, 0.89, 0.8185, 0.8696, 0.8278, 0.8669, 0.8315, 0.8509, 0.8535, 0.8276, 0.87, 0.8245, 0.8722, 0.8178, 0.8863, 0.8113, 0.902, 0.8104, 0.9065, 0.8104, 0.9186, 0.002356, 0.8793, 0.01602, 0.8658, 0.02632, 0.85, 0.03533, 0.8367, 0.03642, 0.8286, 0.03973, 0.8136, 0.03545, 0.7993, 0.03179, 0.7883])
me_mouth_001.materials.append(mat_mouth)
me_mouth_001.update()
me_mouth_001.normals_split_custom_set([tuple(v) for v in zip(*[iter([0.1927, 0.8868, 0.4202, 0.4522, 0.7833, 0.4265, 0.6489, 0.5049, 0.5692, 0.05286, 0.7441, 0.666, 0.6489, 0.5049, 0.5692, 0.5926, 0.6972, 0.4034, -0.295, 0.9171, 0.2681, -0.7614, 0.5718, 0.3054, -0.8307, 0.3664, 0.4191, 0.5028, 0.7916, -0.3471, 1.653e-07, 0.8781, -0.4784, 0.0, 0.5273, -0.8497, 0.0, 0.08577, -0.9963, 0.5028, 0.7916, -0.3471, 0.0, 0.5273, -0.8497, -0.9723, 0.2238, -0.06693, -0.8353, -0.1377, -0.5323, -0.9455, -0.2259, -0.2346, -0.9455, -0.2259, -0.2346, -0.563, -0.7159, -0.4129, -0.5313, -0.7035, -0.4719, -0.5313, -0.7035, -0.4719, -0.7239, 0.1631, -0.6703, -0.8455, 0.05962, -0.5306, -0.5084, -0.5622, -0.6523, -0.9455, -0.2259, -0.2346, -0.5313, -0.7035, -0.4719, -0.7345, -0.1033, -0.6707, -0.5313, -0.7035, -0.4719, -0.8455, 0.05962, -0.5306, -0.992, -0.1096, -0.06273, -0.7345, -0.1033, -0.6707, -0.8724, -0.4763, -0.1099, -0.9244, -0.2753, -0.2639, -0.7345, -0.1033, -0.6707, -0.8455, 0.05962, -0.5306, -0.9031, -0.09011, -0.4199, -0.8455, 0.05962, -0.5306, -0.7239, 0.1631, -0.6703, -0.9031, -0.09011, -0.4199, -0.2606, 0.2415, -0.9347, -0.8291, 0.1515, -0.5381, -0.1803, -0.5839, -0.7916, -0.7239, 0.1631, -0.6703, -0.563, -0.7159, -0.4129, 0.3963, -0.2043, -0.8951, -0.1803, -0.5839, -0.7916, 0.2041, -0.3202, -0.9251, 0.4837, 0.709, -0.5131, 0.3963, -0.2043, -0.8951, 0.2041, -0.3202, -0.9251, 0.3392, 0.7323, -0.5904, -0.1803, -0.5839, -0.7916, -0.8353, -0.1377, -0.5323, -0.427, -0.1541, -0.891, 0.3563, 0.7419, -0.568, 0.2041, -0.3202, -0.9251, -0.03398, 0.223, -0.9742, 0.1338, 0.7569, -0.6396, -0.1803, -0.5839, -0.7916, -0.03398, 0.223, -0.9742, 0.2041, -0.3202, -0.9251, -0.8307, 0.3664, 0.4191, -0.9455, -0.2259, -0.2346, -0.992, -0.1096, -0.06273, -0.05399, 0.9121, 0.4064, -0.8307, 0.3664, 0.4191, -0.9379, -0.008961, 0.3468, -0.9379, -0.008961, 0.3468, -0.992, -0.1096, -0.06273, -0.8724, -0.4763, -0.1099, 0.0, 0.9867, 0.1627, 0.05286, 0.7441, 0.666, 0.122, 0.9682, 0.2184, 0.122, 0.9682, 0.2184, 0.5926, 0.6972, 0.4034, -0.05399, 0.9121, 0.4064, -0.4169, 0.8871, 0.1981, 0.0, 0.9867, 0.1627, 0.122, 0.9682, 0.2184, -0.4603, 0.8732, 0.1602, 0.122, 0.9682, 0.2184, -0.05399, 0.9121, 0.4064, -0.961, -0.01979, 0.276, -0.05399, 0.9121, 0.4064, -0.9379, -0.008961, 0.3468, -0.4169, 0.8871, 0.1981, -0.961, -0.01979, 0.276, -0.7288, -0.03208, 0.684, 0.0, 0.1704, 0.9854, -0.4169, 0.8871, 0.1981, -0.7288, -0.03208, 0.684, -0.2606, 0.2415, -0.9347, 0.0, 0.08577, -0.9963, 2.447e-09, 0.7452, -0.6668, -0.8291, 0.1515, -0.5381, 2.447e-09, 0.7452, -0.6668, 0.0, 0.9813, -0.1923, 0.0, 0.3411, -0.94, -0.8291, 0.1515, -0.5381, 0.0, 0.9813, -0.1923, -0.1748, -0.9521, -0.251, -0.8291, 0.1515, -0.5381, -0.5902, 0.2336, -0.7727, 0.0, -0.932, -0.3626, -0.5902, 0.2336, -0.7727, 0.0, 0.3411, -0.94, -0.5904, -0.7289, 0.3467, 0.0, 0.1704, 0.9854, -0.7288, -0.03208, 0.684, -0.6253, -0.7737, 0.1023, -0.7288, -0.03208, 0.684, -0.961, -0.01979, 0.276, 0.0, -0.9955, 0.09471, -0.5904, -0.7289, 0.3467, -0.6253, -0.7737, 0.1023, -0.4959, -0.8394, -0.2225, 0.0, -0.932, -0.3626, 2.441e-09, -0.9957, -0.09295, -0.4509, -0.8919, -0.03521, 2.441e-09, -0.9957, -0.09295, -2.428e-09, -1.0, 0.008372, -0.5186, -0.8536, 0.05008, 0.0, -0.9955, 0.09471, -0.6253, -0.7737, 0.1023, -0.5186, -0.8536, 0.05008, -0.961, -0.01979, 0.276, -0.9379, -0.008961, 0.3468, -0.5186, -0.8536, 0.05008, -0.8724, -0.4763, -0.1099, -0.9244, -0.2753, -0.2639, -0.5186, -0.8536, 0.05008, -2.428e-09, -1.0, 0.008372, 0.0, -0.9993, 0.03685, -0.9031, -0.09011, -0.4199, -0.4959, -0.8394, -0.2225, -0.4509, -0.8919, -0.03521, -0.9244, -0.2753, -0.2639, -0.4509, -0.8919, -0.03521, -0.5186, -0.8536, 0.05008, 0.05399, 0.9121, 0.4064, -0.6475, 0.506, 0.5698, -0.5926, 0.6972, 0.4034, -0.3114, 0.9503, -0.004931, -0.6934, 0.7022, -0.1617, -0.8507, 0.2734, -0.449, 0.0, 0.08577, -0.9963, -0.8507, 0.2734, -0.449, -0.3963, -0.2043, -0.8951, 0.9723, 0.2238, -0.06693, 0.8353, -0.1377, -0.5323, 0.8884, 0.09919, -0.4482, 0.9455, -0.2259, -0.2346, 0.563, -0.7159, -0.4129, 0.8353, -0.1377, -0.5323, 0.5313, -0.7035, -0.4719, 0.7239, 0.1631, -0.6703, 0.563, -0.7159, -0.4129, 0.5084, -0.5622, -0.6523, 0.9455, -0.2259, -0.2346, 0.992, -0.1096, -0.06273, 0.7345, -0.1033, -0.6707, 0.5313, -0.7035, -0.4719, 0.5084, -0.5622, -0.6523, 0.992, -0.1096, -0.06273, 0.7345, -0.1033, -0.6707, 0.5084, -0.5622, -0.6523, 0.9244, -0.2753, -0.2639, 0.7345, -0.1033, -0.6707, 0.8724, -0.4763, -0.1099, 0.9031, -0.09011, -0.4199, 0.8455, 0.05962, -0.5306, 0.9244, -0.2753, -0.2639, 0.9031, -0.09011, -0.4199, 0.2606, 0.2415, -0.9347, 0.7239, 0.1631, -0.6703, 0.1803, -0.5839, -0.7916, 0.7239, 0.1631, -0.6703, 0.2606, 0.2415, -0.9347, -0.3963, -0.2043, -0.8951, 0.1803, -0.5839, -0.7916, 0.2606, 0.2415, -0.9347, -0.5005, 0.6991, -0.5106, -0.3963, -0.2043, -0.8951, -0.8507, 0.2734, -0.449, -0.5651, 0.7439, -0.3568, 0.1803, -0.5839, -0.7916, 0.8353, -0.1377, -0.5323, 0.563, -0.7159, -0.4129, 0.427, -0.1541, -0.891, 0.8884, 0.09919, -0.4482, 0.8353, -0.1377, -0.5323, -0.3761, 0.7365, -0.5623, -0.2041, -0.3202, -0.9251, -0.3577, 0.7265, -0.5867, 0.1803, -0.5839, -0.7916, 0.03398, 0.223, -0.9742, 0.427, -0.1541, -0.891, 0.8307, 0.3664, 0.4191, 0.9455, -0.2259, -0.2346, 0.9723, 0.2238, -0.06693, 0.05399, 0.9121, 0.4064, 0.8307, 0.3664, 0.4191, -0.29, 0.7148, 0.6364, 0.9379, -0.008961, 0.3468, 0.992, -0.1096, -0.06273, 0.8307, 0.3664, 0.4191, 0.0, 0.9867, 0.1627, -0.05286, 0.7441, 0.666, -4.37e-08, 0.7368, 0.6761, -0.122, 0.9682, 0.2184, -0.5926, 0.6972, 0.4034, -0.05286, 0.7441, 0.666, 0.4169, 0.8871, 0.1981, 0.0, 0.9867, 0.1627, 0.0, 0.95, 0.3122, 0.4603, 0.8732, 0.1602, -0.122, 0.9682, 0.2184, 0.4169, 0.8871, 0.1981, 0.961, -0.01979, 0.276, 0.05399, 0.9121, 0.4064, 0.4603, 0.8732, 0.1602, 0.4169, 0.8871, 0.1981, 0.961, -0.01979, 0.276, 0.4603, 0.8732, 0.1602, 0.0, 0.1704, 0.9854, 0.4169, 0.8871, 0.1981, 0.0, 0.95, 0.3122, 0.2606, 0.2415, -0.9347, 0.0, 0.08577, -0.9963, -0.3963, -0.2043, -0.8951, 0.8291, 0.1515, -0.5381, 2.447e-09, 0.7452, -0.6668, 0.2606, 0.2415, -0.9347, 0.0, 0.3411, -0.94, 0.8291, 0.1515, -0.5381, 0.5902, 0.2336, -0.7727, 0.1748, -0.9521, -0.251, 0.8291, 0.1515, -0.5381, 0.4959, -0.8394, -0.2225, 0.0, -0.932, -0.3626, 0.5902, 0.2336, -0.7727, 0.1748, -0.9521, -0.251, 0.5904, -0.7289, 0.3467, 0.0, 0.1704, 0.9854, 0.0, -0.889, 0.458, 0.6253, -0.7737, 0.1023, 0.7288, -0.03208, 0.684, 0.5904, -0.7289, 0.3467, 0.0, -0.9955, 0.09471, 0.5904, -0.7289, 0.3467, 0.0, -0.889, 0.458, 0.4959, -0.8394, -0.2225, 0.0, -0.932, -0.3626, 0.1748, -0.9521, -0.251, 0.4509, -0.8919, -0.03521, 2.441e-09, -0.9957, -0.09295, 0.4959, -0.8394, -0.2225, 0.5186, -0.8536, 0.05008, 0.0, -0.9955, 0.09471, 0.0, -0.9993, 0.03685, 0.5186, -0.8536, 0.05008, 0.961, -0.01979, 0.276, 0.6253, -0.7737, 0.1023, 0.5186, -0.8536, 0.05008, 0.8724, -0.4763, -0.1099, 0.9379, -0.008961, 0.3468, 0.5186, -0.8536, 0.05008, -2.428e-09, -1.0, 0.008372, 0.4509, -0.8919, -0.03521, 0.9031, -0.09011, -0.4199, 0.4959, -0.8394, -0.2225, 0.8291, 0.1515, -0.5381, 0.9244, -0.2753, -0.2639, 0.4509, -0.8919, -0.03521, 0.9031, -0.09011, -0.4199, -0.05399, 0.9121, 0.4064, 0.5926, 0.6972, 0.4034, 0.6489, 0.5049, 0.5692, 0.0, 0.08577, -0.9963, 0.3963, -0.2043, -0.8951, 0.5028, 0.7916, -0.3471, -0.9723, 0.2238, -0.06693, -0.8884, 0.09919, -0.4482, -0.8353, -0.1377, -0.5323, -0.9455, -0.2259, -0.2346, -0.8353, -0.1377, -0.5323, -0.563, -0.7159, -0.4129, -0.5313, -0.7035, -0.4719, -0.563, -0.7159, -0.4129, -0.7239, 0.1631, -0.6703, -0.5084, -0.5622, -0.6523, -0.992, -0.1096, -0.06273, -0.9455, -0.2259, -0.2346, -0.7345, -0.1033, -0.6707, -0.5084, -0.5622, -0.6523, -0.5313, -0.7035, -0.4719, -0.992, -0.1096, -0.06273, -0.5084, -0.5622, -0.6523, -0.7345, -0.1033, -0.6707, -0.9244, -0.2753, -0.2639, -0.8724, -0.4763, -0.1099, -0.7345, -0.1033, -0.6707, -0.9031, -0.09011, -0.4199, -0.9244, -0.2753, -0.2639, -0.8455, 0.05962, -0.5306, -0.9031, -0.09011, -0.4199, -0.7239, 0.1631, -0.6703, -0.2606, 0.2415, -0.9347, -0.1803, -0.5839, -0.7916, -0.2606, 0.2415, -0.9347, -0.7239, 0.1631, -0.6703, 0.3963, -0.2043, -0.8951, -0.2606, 0.2415, -0.9347, -0.1803, -0.5839, -0.7916, 0.5028, 0.7916, -0.3471, 0.3963, -0.2043, -0.8951, 0.4837, 0.709, -0.5131, -0.1803, -0.5839, -0.7916, -0.563, -0.7159, -0.4129, -0.8353, -0.1377, -0.5323, -0.427, -0.1541, -0.891, -0.8353, -0.1377, -0.5323, -0.8884, 0.09919, -0.4482, 0.3563, 0.7419, -0.568, 0.3392, 0.7323, -0.5904, 0.2041, -0.3202, -0.9251, -0.1803, -0.5839, -0.7916, -0.427, -0.1541, -0.891, -0.03398, 0.223, -0.9742, -0.8307, 0.3664, 0.4191, -0.9723, 0.2238, -0.06693, -0.9455, -0.2259, -0.2346, -0.9379, -0.008961, 0.3468, -0.8307, 0.3664, 0.4191, -0.992, -0.1096, -0.06273, 0.0, 0.9867, 0.1627, -4.37e-08, 0.7368, 0.6761, 0.05286, 0.7441, 0.666, 0.122, 0.9682, 0.2184, 0.05286, 0.7441, 0.666, 0.5926, 0.6972, 0.4034, -0.4169, 0.8871, 0.1981, 0.0, 0.95, 0.3122, 0.0, 0.9867, 0.1627, -0.4603, 0.8732, 0.1602, -0.4169, 0.8871, 0.1981, 0.122, 0.9682, 0.2184, -0.961, -0.01979, 0.276, -0.4603, 0.8732, 0.1602, -0.05399, 0.9121, 0.4064, -0.4169, 0.8871, 0.1981, -0.4603, 0.8732, 0.1602, -0.961, -0.01979, 0.276, 0.0, 0.1704, 0.9854, 0.0, 0.95, 0.3122, -0.4169, 0.8871, 0.1981, -0.2606, 0.2415, -0.9347, 0.3963, -0.2043, -0.8951, 0.0, 0.08577, -0.9963, -0.8291, 0.1515, -0.5381, -0.2606, 0.2415, -0.9347, 2.447e-09, 0.7452, -0.6668, 0.0, 0.3411, -0.94, -0.5902, 0.2336, -0.7727, -0.8291, 0.1515, -0.5381, -0.1748, -0.9521, -0.251, -0.4959, -0.8394, -0.2225, -0.8291, 0.1515, -0.5381, 0.0, -0.932, -0.3626, -0.1748, -0.9521, -0.251, -0.5902, 0.2336, -0.7727, -0.5904, -0.7289, 0.3467, 0.0, -0.889, 0.458, 0.0, 0.1704, 0.9854, -0.6253, -0.7737, 0.1023, -0.5904, -0.7289, 0.3467, -0.7288, -0.03208, 0.684, 0.0, -0.9955, 0.09471, 0.0, -0.889, 0.458, -0.5904, -0.7289, 0.3467, -0.4959, -0.8394, -0.2225, -0.1748, -0.9521, -0.251, 0.0, -0.932, -0.3626, -0.4509, -0.8919, -0.03521, -0.4959, -0.8394, -0.2225, 2.441e-09, -0.9957, -0.09295, -0.5186, -0.8536, 0.05008, 0.0, -0.9993, 0.03685, 0.0, -0.9955, 0.09471, -0.5186, -0.8536, 0.05008, -0.6253, -0.7737, 0.1023, -0.961, -0.01979, 0.276, -0.5186, -0.8536, 0.05008, -0.9379, -0.008961, 0.3468, -0.8724, -0.4763, -0.1099, -0.5186, -0.8536, 0.05008, -0.4509, -0.8919, -0.03521, -2.428e-09, -1.0, 0.008372, -0.9031, -0.09011, -0.4199, -0.8291, 0.1515, -0.5381, -0.4959, -0.8394, -0.2225, -0.9244, -0.2753, -0.2639, -0.9031, -0.09011, -0.4199, -0.4509, -0.8919, -0.03521, -0.211, 0.8826, 0.42, -0.6475, 0.506, 0.5698, -0.4654, 0.7776, 0.4228, -0.05286, 0.7441, 0.666, -0.5926, 0.6972, 0.4034, -0.6475, 0.506, 0.5698, 0.05399, 0.9121, 0.4064, -0.29, 0.7148, 0.6364, -0.6475, 0.506, 0.5698, -0.5651, 0.7439, -0.3568, -0.8507, 0.2734, -0.449, -0.6934, 0.7022, -0.1617, -0.8507, 0.2734, -0.449, 0.0, 0.5273, -0.8497, 1.653e-07, 0.8781, -0.4784, 0.0, 0.08577, -0.9963, 0.0, 0.5273, -0.8497, -0.8507, 0.2734, -0.449, 0.9723, 0.2238, -0.06693, 0.9455, -0.2259, -0.2346, 0.8353, -0.1377, -0.5323, 0.9455, -0.2259, -0.2346, 0.5313, -0.7035, -0.4719, 0.563, -0.7159, -0.4129, 0.5313, -0.7035, -0.4719, 0.8455, 0.05962, -0.5306, 0.7239, 0.1631, -0.6703, 0.5084, -0.5622, -0.6523, 0.5313, -0.7035, -0.4719, 0.9455, -0.2259, -0.2346, 0.7345, -0.1033, -0.6707, 0.8455, 0.05962, -0.5306, 0.5313, -0.7035, -0.4719, 0.992, -0.1096, -0.06273, 0.8724, -0.4763, -0.1099, 0.7345, -0.1033, -0.6707, 0.9244, -0.2753, -0.2639, 0.8455, 0.05962, -0.5306, 0.7345, -0.1033, -0.6707, 0.9031, -0.09011, -0.4199, 0.7239, 0.1631, -0.6703, 0.8455, 0.05962, -0.5306, 0.9031, -0.09011, -0.4199, 0.8291, 0.1515, -0.5381, 0.2606, 0.2415, -0.9347, 0.1803, -0.5839, -0.7916, 0.563, -0.7159, -0.4129, 0.7239, 0.1631, -0.6703, -0.3963, -0.2043, -0.8951, -0.2041, -0.3202, -0.9251, 0.1803, -0.5839, -0.7916, -0.3577, 0.7265, -0.5867, -0.2041, -0.3202, -0.9251, -0.3963, -0.2043, -0.8951, -0.5005, 0.6991, -0.5106, 0.1803, -0.5839, -0.7916, 0.427, -0.1541, -0.891, 0.8353, -0.1377, -0.5323, -0.1392, 0.7567, -0.6388, 0.03398, 0.223, -0.9742, -0.2041, -0.3202, -0.9251, -0.3761, 0.7365, -0.5623, 0.1803, -0.5839, -0.7916, -0.2041, -0.3202, -0.9251, 0.03398, 0.223, -0.9742, 0.8307, 0.3664, 0.4191, 0.992, -0.1096, -0.06273, 0.9455, -0.2259, -0.2346, 0.05399, 0.9121, 0.4064, 0.9379, -0.008961, 0.3468, 0.8307, 0.3664, 0.4191, 0.9379, -0.008961, 0.3468, 0.8724, -0.4763, -0.1099, 0.992, -0.1096, -0.06273, 0.0, 0.9867, 0.1627, -0.122, 0.9682, 0.2184, -0.05286, 0.7441, 0.666, -0.122, 0.9682, 0.2184, 0.05399, 0.9121, 0.4064, -0.5926, 0.6972, 0.4034, 0.4169, 0.8871, 0.1981, -0.122, 0.9682, 0.2184, 0.0, 0.9867, 0.1627, 0.4603, 0.8732, 0.1602, 0.05399, 0.9121, 0.4064, -0.122, 0.9682, 0.2184, 0.961, -0.01979, 0.276, 0.9379, -0.008961, 0.3468, 0.05399, 0.9121, 0.4064, 0.4169, 0.8871, 0.1981, 0.7288, -0.03208, 0.684, 0.961, -0.01979, 0.276, 0.0, 0.1704, 0.9854, 0.7288, -0.03208, 0.684, 0.4169, 0.8871, 0.1981, 0.2606, 0.2415, -0.9347, 2.447e-09, 0.7452, -0.6668, 0.0, 0.08577, -0.9963, 0.8291, 0.1515, -0.5381, 0.0, 0.9813, -0.1923, 2.447e-09, 0.7452, -0.6668, 0.0, 0.3411, -0.94, 0.0, 0.9813, -0.1923, 0.8291, 0.1515, -0.5381, 0.1748, -0.9521, -0.251, 0.5902, 0.2336, -0.7727, 0.8291, 0.1515, -0.5381, 0.0, -0.932, -0.3626, 0.0, 0.3411, -0.94, 0.5902, 0.2336, -0.7727, 0.5904, -0.7289, 0.3467, 0.7288, -0.03208, 0.684, 0.0, 0.1704, 0.9854, 0.6253, -0.7737, 0.1023, 0.961, -0.01979, 0.276, 0.7288, -0.03208, 0.684, 0.0, -0.9955, 0.09471, 0.6253, -0.7737, 0.1023, 0.5904, -0.7289, 0.3467, 0.4959, -0.8394, -0.2225, 2.441e-09, -0.9957, -0.09295, 0.0, -0.932, -0.3626, 0.4509, -0.8919, -0.03521, -2.428e-09, -1.0, 0.008372, 2.441e-09, -0.9957, -0.09295, 0.5186, -0.8536, 0.05008, 0.6253, -0.7737, 0.1023, 0.0, -0.9955, 0.09471, 0.5186, -0.8536, 0.05008, 0.9379, -0.008961, 0.3468, 0.961, -0.01979, 0.276, 0.5186, -0.8536, 0.05008, 0.9244, -0.2753, -0.2639, 0.8724, -0.4763, -0.1099, 0.5186, -0.8536, 0.05008, 0.0, -0.9993, 0.03685, -2.428e-09, -1.0, 0.008372, 0.9031, -0.09011, -0.4199, 0.4509, -0.8919, -0.03521, 0.4959, -0.8394, -0.2225, 0.9244, -0.2753, -0.2639, 0.5186, -0.8536, 0.05008, 0.4509, -0.8919, -0.03521, 0.427, -0.1541, -0.891, 0.4495, 0.8169, -0.3615, 0.5635, 0.787, -0.2514, 0.8884, 0.09919, -0.4482, 0.427, -0.1541, -0.891, 0.2957, 0.896, -0.3313, 0.4495, 0.8169, -0.3615, 0.427, -0.1541, -0.891, 0.03398, 0.223, -0.9742, -0.1392, 0.7567, -0.6388, 0.2957, 0.896, -0.3313, 1.653e-07, 0.8781, -0.4784, -0.311, 0.8829, -0.3519, -0.308, 0.9474, -0.08727, -0.8507, 0.2734, -0.449, 1.653e-07, 0.8781, -0.4784, -0.308, 0.9474, -0.08727, -0.3114, 0.9503, -0.004931, 0.8884, 0.09919, -0.4482, 0.6301, 0.4541, -0.6299, 0.8376, 0.394, -0.3785, 0.8884, 0.09919, -0.4482, 0.5635, 0.787, -0.2514, 0.6301, 0.4541, -0.6299, 0.8884, 0.09919, -0.4482, 0.8515, 0.46, -0.2516, 0.8902, 0.4552, 0.01638, 0.9723, 0.2238, -0.06693, 0.8884, 0.09919, -0.4482, 0.8376, 0.394, -0.3785, 0.8515, 0.46, -0.2516, 0.9723, 0.2238, -0.06693, 0.8171, 0.5506, 0.1709, 0.7515, 0.5839, 0.3071, 0.8307, 0.3664, 0.4191, 0.9723, 0.2238, -0.06693, 0.8902, 0.4552, 0.01638, 0.8171, 0.5506, 0.1709, -0.29, 0.7148, 0.6364, 0.4629, 0.7171, 0.5211, 0.08727, 0.5038, 0.8594, -0.29, 0.7148, 0.6364, 0.8307, 0.3664, 0.4191, 0.7515, 0.5839, 0.3071, 0.4629, 0.7171, 0.5211, -0.05286, 0.7441, 0.666, -0.6475, 0.506, 0.5698, -0.211, 0.8826, 0.42, -0.07657, 0.8826, 0.4638, -4.37e-08, 0.7368, 0.6761, 0.1061, 0.8635, 0.4931, -0.005667, 0.7964, 0.6047, -4.37e-08, 0.7368, 0.6761, -0.05286, 0.7441, 0.666, -0.07657, 0.8826, 0.4638, 0.1061, 0.8635, 0.4931, -0.6475, 0.506, 0.5698, -0.5253, 0.816, 0.2411, -0.4654, 0.7776, 0.4228, -0.6475, 0.506, 0.5698, -0.29, 0.7148, 0.6364, 0.08727, 0.5038, 0.8594, -0.5253, 0.816, 0.2411, -0.427, -0.1541, -0.891, -0.3127, 0.8916, -0.3275, 0.1338, 0.7569, -0.6396, -0.03398, 0.223, -0.9742, -0.427, -0.1541, -0.891, -0.4619, 0.8096, -0.3623, -0.3127, 0.8916, -0.3275, 1.653e-07, 0.8781, -0.4784, -0.01327, 0.9144, -0.4045, -0.311, 0.8829, -0.3519, 1.653e-07, 0.8781, -0.4784, 0.2945, 0.8879, -0.3535, -0.01327, 0.9144, -0.4045, 1.653e-07, 0.8781, -0.4784, 0.2936, 0.9515, -0.09221, 0.2945, 0.8879, -0.3535, 1.653e-07, 0.8781, -0.4784, 0.5028, 0.7916, -0.3471, 0.2936, 0.9515, -0.09221, -0.427, -0.1541, -0.891, -0.8884, 0.09919, -0.4482, -0.5716, 0.7835, -0.2437, -0.4619, 0.8096, -0.3623, -0.8884, 0.09919, -0.4482, -0.6526, 0.4428, -0.6148, -0.5716, 0.7835, -0.2437, -0.8884, 0.09919, -0.4482, -0.8478, 0.3794, -0.3706, -0.6526, 0.4428, -0.6148, -0.8884, 0.09919, -0.4482, -0.8592, 0.4495, -0.2445, -0.8478, 0.3794, -0.3706, -0.8884, 0.09919, -0.4482, -0.9723, 0.2238, -0.06693, -0.8978, 0.4402, 0.01558, -0.8592, 0.4495, -0.2445, -0.9723, 0.2238, -0.06693, -0.8242, 0.5412, 0.1667, -0.8978, 0.4402, 0.01558, -0.9723, 0.2238, -0.06693, -0.8307, 0.3664, 0.4191, -0.7614, 0.5718, 0.3054, -0.8242, 0.5412, 0.1667, -0.05399, 0.9121, 0.4064, 0.1909, 0.9015, 0.3883, -0.295, 0.9171, 0.2681, -0.8307, 0.3664, 0.4191, 0.05286, 0.7441, 0.666, 0.05495, 0.8832, 0.4658, 0.1927, 0.8868, 0.4202, 0.6489, 0.5049, 0.5692, -4.37e-08, 0.7368, 0.6761, -0.1246, 0.8613, 0.4926, 0.05495, 0.8832, 0.4658, 0.05286, 0.7441, 0.666, -4.37e-08, 0.7368, 0.6761, -0.005667, 0.7964, 0.6047, -0.1246, 0.8613, 0.4926, -0.05399, 0.9121, 0.4064, 0.6489, 0.5049, 0.5692, 0.4602, 0.8668, 0.1918, 0.1909, 0.9015, 0.3883, 0.6489, 0.5049, 0.5692, 0.5149, 0.8216, 0.2445, 0.4602, 0.8668, 0.1918, 0.6489, 0.5049, 0.5692, 0.4522, 0.7833, 0.4265, 0.5149, 0.8216, 0.2445, 0.4495, 0.8169, -0.3615, 0.2957, 0.896, -0.3313, -0.1392, 0.7567, -0.6388, -0.3761, 0.7365, -0.5623, -0.3577, 0.7265, -0.5867, -0.5005, 0.6991, -0.5106, -0.5651, 0.7439, -0.3568, -0.6934, 0.7022, -0.1617, -0.3114, 0.9503, -0.004931, -0.308, 0.9474, -0.08727, -0.311, 0.8829, -0.3519, -0.01327, 0.9144, -0.4045, 0.2945, 0.8879, -0.3535, 0.2936, 0.9515, -0.09221, 0.5028, 0.7916, -0.3471, 0.4837, 0.709, -0.5131, 0.3392, 0.7323, -0.5904, 0.3563, 0.7419, -0.568, 0.1338, 0.7569, -0.6396, -0.3127, 0.8916, -0.3275, -0.4619, 0.8096, -0.3623, -0.5716, 0.7835, -0.2437, -0.6526, 0.4428, -0.6148, -0.8478, 0.3794, -0.3706, -0.8592, 0.4495, -0.2445, -0.8978, 0.4402, 0.01558, -0.8242, 0.5412, 0.1667, -0.7614, 0.5718, 0.3054, -0.295, 0.9171, 0.2681, 0.1909, 0.9015, 0.3883, 0.4602, 0.8668, 0.1918, 0.5149, 0.8216, 0.2445, 0.4522, 0.7833, 0.4265, 0.1927, 0.8868, 0.4202, 0.05495, 0.8832, 0.4658, -0.1246, 0.8613, 0.4926, -0.005667, 0.7964, 0.6047, 0.1061, 0.8635, 0.4931, -0.07657, 0.8826, 0.4638, -0.211, 0.8826, 0.42, -0.4654, 0.7776, 0.4228, -0.5253, 0.816, 0.2411, 0.08727, 0.5038, 0.8594, 0.4629, 0.7171, 0.5211, 0.7515, 0.5839, 0.3071, 0.8171, 0.5506, 0.1709, 0.8902, 0.4552, 0.01638, 0.8515, 0.46, -0.2516, 0.8376, 0.394, -0.3785, 0.6301, 0.4541, -0.6299, 0.5635, 0.787, -0.2514])] * 3)])

# ---- objects
ob_mouth_001 = bpy.data.objects.new('mouth.001', me_mouth_001)
ob_sun = bpy.data.objects.new('Sun', light_sun)
ob_area = bpy.data.objects.new('Area', light_area)
ob_camera = bpy.data.objects.new('Camera', cam_camera_001)
ob_area_001 = bpy.data.objects.new('Area.001', light_area)

# ---- transforms, parenting, visibility, modifiers, constraints
ob_mouth_001.location = (0.00986, 0.03004, -0.001383)
ob_mouth_001.rotation_euler = (-1.629e-07, 0.0, 0.0)
ob_mouth_001.scale = (1.05, 1.05, 1.05)
ob_mouth_001.color = (0.8, 0.8, 0.8, 1.0)
ob_sun.location = (0.06193, -0.01609, 0.01432)
ob_sun.rotation_euler = (-0.2743, -0.8994, 0.4958)
ob_area.location = (0.09682, 0.0929, -0.0004432)
ob_area.rotation_euler = (-1.571, -0.0, -0.3508)
ob_camera.location = (0.0, -0.2951, -0.01191)
ob_camera.rotation_euler = (1.571, -0.0, 0.0)
ob_area_001.location = (-0.1028, 0.0929, -0.0004432)
ob_area_001.rotation_euler = (-1.571, -0.0, 0.4597)

# ---- collection membership
col_collection.objects.link(ob_mouth_001)
col_studio.objects.link(ob_sun)
col_studio.objects.link(ob_area)
col_studio.objects.link(ob_camera)
col_studio.objects.link(ob_area_001)

# ---- scene / render settings (as saved in the file)
scene.camera = ob_camera
scene.frame_start = 1; scene.frame_end = 250; scene.frame_set(1)
scene.render.engine = 'BLENDER_EEVEE_NEXT'
scene.render.use_high_quality_normals = True
scene.cycles.sampling_pattern = 'TABULATED_SOBOL'
scene.cycles.use_light_tree = False
scene.eevee.use_gtao = True
scene.eevee.gtao_distance = 0.551
scene.eevee.use_raytracing = True
scene.view_settings.view_transform = 'Filmic'
bpy.context.view_layer.update()
